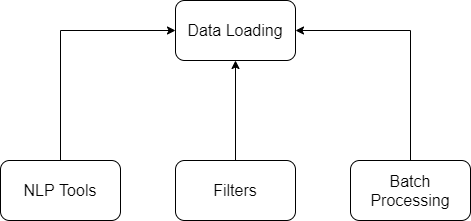

The diagram above was exported from draw.io. Its source (the exported page's mxGraphModel, read from the mxfile embedded in the PNG):
<mxGraphModel dx="572" dy="705" grid="1" gridSize="10" guides="1" tooltips="1" connect="1" arrows="1" fold="1" page="1" pageScale="1" pageWidth="850" pageHeight="1100" math="0" shadow="0">
  <root>
    <mxCell id="0" />
    <mxCell id="1" parent="0" />
    <mxCell id="OvNExhUXYR0ETBOYz3-V-74" value="" style="group" vertex="1" connectable="0" parent="1">
      <mxGeometry x="1040" y="190" width="470" height="220" as="geometry" />
    </mxCell>
    <mxCell id="OvNExhUXYR0ETBOYz3-V-67" value="&lt;font style=&quot;font-size: 16px&quot;&gt;Data Loading&lt;/font&gt;" style="rounded=1;whiteSpace=wrap;html=1;" vertex="1" parent="OvNExhUXYR0ETBOYz3-V-74">
      <mxGeometry x="175" width="120" height="60" as="geometry" />
    </mxCell>
    <mxCell id="OvNExhUXYR0ETBOYz3-V-72" style="edgeStyle=orthogonalEdgeStyle;rounded=0;orthogonalLoop=1;jettySize=auto;html=1;entryX=0.5;entryY=1;entryDx=0;entryDy=0;" edge="1" parent="OvNExhUXYR0ETBOYz3-V-74" source="OvNExhUXYR0ETBOYz3-V-68" target="OvNExhUXYR0ETBOYz3-V-67">
      <mxGeometry relative="1" as="geometry" />
    </mxCell>
    <mxCell id="OvNExhUXYR0ETBOYz3-V-68" value="&lt;font style=&quot;font-size: 16px&quot;&gt;Filters&lt;/font&gt;" style="rounded=1;whiteSpace=wrap;html=1;" vertex="1" parent="OvNExhUXYR0ETBOYz3-V-74">
      <mxGeometry x="175" y="160" width="120" height="60" as="geometry" />
    </mxCell>
    <mxCell id="OvNExhUXYR0ETBOYz3-V-73" style="edgeStyle=orthogonalEdgeStyle;rounded=0;orthogonalLoop=1;jettySize=auto;html=1;entryX=1;entryY=0.5;entryDx=0;entryDy=0;" edge="1" parent="OvNExhUXYR0ETBOYz3-V-74" source="OvNExhUXYR0ETBOYz3-V-69" target="OvNExhUXYR0ETBOYz3-V-67">
      <mxGeometry relative="1" as="geometry">
        <Array as="points">
          <mxPoint x="410" y="30" />
        </Array>
      </mxGeometry>
    </mxCell>
    <mxCell id="OvNExhUXYR0ETBOYz3-V-69" value="&lt;font style=&quot;font-size: 16px&quot;&gt;Batch Processing&lt;/font&gt;" style="rounded=1;whiteSpace=wrap;html=1;" vertex="1" parent="OvNExhUXYR0ETBOYz3-V-74">
      <mxGeometry x="350" y="160" width="120" height="60" as="geometry" />
    </mxCell>
    <mxCell id="OvNExhUXYR0ETBOYz3-V-71" style="edgeStyle=orthogonalEdgeStyle;rounded=0;orthogonalLoop=1;jettySize=auto;html=1;entryX=0;entryY=0.5;entryDx=0;entryDy=0;" edge="1" parent="OvNExhUXYR0ETBOYz3-V-74" source="OvNExhUXYR0ETBOYz3-V-70" target="OvNExhUXYR0ETBOYz3-V-67">
      <mxGeometry relative="1" as="geometry">
        <Array as="points">
          <mxPoint x="60" y="30" />
        </Array>
      </mxGeometry>
    </mxCell>
    <mxCell id="OvNExhUXYR0ETBOYz3-V-70" value="&lt;font style=&quot;font-size: 16px&quot;&gt;NLP Tools&lt;/font&gt;" style="rounded=1;whiteSpace=wrap;html=1;" vertex="1" parent="OvNExhUXYR0ETBOYz3-V-74">
      <mxGeometry y="160" width="120" height="60" as="geometry" />
    </mxCell>
  </root>
</mxGraphModel>